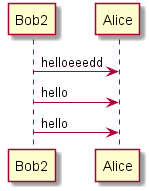

The diagram above was rendered by PlantUML. Its source (embedded in the PNG):
@startuml
Bob2 -> Alice : helloeeedd
Bob2 -> Alice : hello
Bob2 -> Alice : hello
@enduml